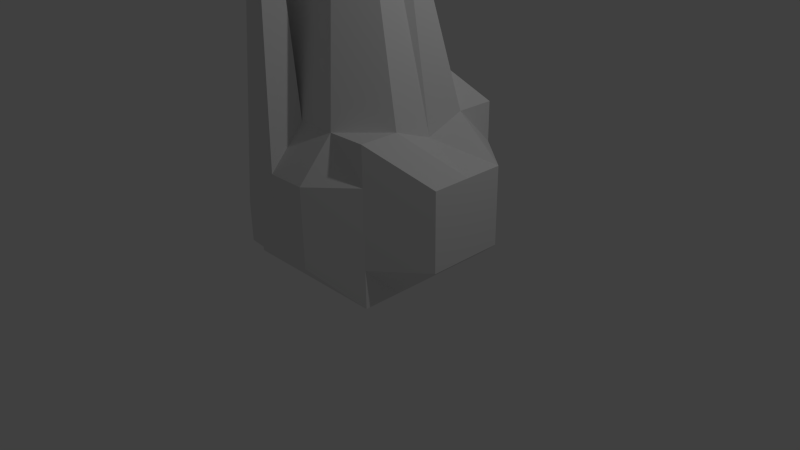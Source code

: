 # Source: arts1.blend  (saved by Blender 2.69.0; exported with 4.5.12 LTS)
import bpy
from mathutils import Matrix  # noqa: F401  (used for matrix-valued properties, if any)

bpy.ops.wm.read_factory_settings(use_empty=True)
scene = bpy.context.scene
scene.name = 'Scene'

# ---- collections
col_collection_1 = bpy.data.collections.new('Collection 1'); scene.collection.children.link(col_collection_1)

# ---- materials (node trees are filled in below, after node groups)
mat_material = bpy.data.materials.new('Material')
mat_material.alpha_threshold = 0.0
mat_material.use_transparent_shadow = False
mat_material.roughness = 0.5
mat_material.line_color = (0.0, 0.0, 0.0, 1.0)

# ---- material node trees

# ---- world
world_world = bpy.data.worlds.new('World'); scene.world = world_world
world_world.color = (0.05088, 0.05088, 0.05088)
world_world.use_sun_shadow = False
world_world.sun_shadow_jitter_overblur = 0.0
world_world.cycles.sampling_method = 'MANUAL'
world_world.cycles.sample_map_resolution = 256

# ---- cameras
cam_camera = bpy.data.cameras.new('Camera')
cam_camera.clip_end = 100.0
cam_camera.lens = 35.0
cam_camera.sensor_width = 32.0
cam_camera.sensor_height = 18.0
cam_camera.ortho_scale = 7.314
cam_camera.dof.focus_distance = 0.0
cam_camera.dof.aperture_fstop = 128.0

# ---- lights
light_lamp = bpy.data.lights.new('Lamp', 'POINT')
light_lamp.transmission_factor = 0.0
light_lamp.cutoff_distance = 30.0
light_lamp.energy = 100.0
light_lamp.shadow_buffer_clip_start = 1.001
light_lamp.shadow_soft_size = 0.1
light_lamp.shadow_maximum_resolution = 0.006
light_lamp.use_absolute_resolution = True
light_lamp.cycles.use_multiple_importance_sampling = False

# ---- meshes
me_cube = bpy.data.meshes.new('Cube')
me_cube.from_pydata([(1.0, 1.0, -1.0), (1.0, -1.0, -1.0), (-1.0, -1.0, -1.0), (-1.0, 1.0, -1.0), (1.0, 1.0, 1.0), (1.0, -1.0, 1.0), (-1.0, -1.0, 1.0), (-1.0, 1.0, 1.0), (1.0, -5.96e-08, -1.0), (1.788e-07, 1.0, -1.0), (1.0, 1.0, 0.0), (0.0, -1.0, -1.0), (1.0, -1.0, 0.0), (-1.0, 2.98e-07, -1.0), (-1.0, -1.0, 0.0), (-1.0, 1.0, 0.0), (1.0, -5.364e-07, 0.8125), (2.384e-07, 1.0, 1.0), (-5.364e-07, -1.0, 1.0), (-1.457, 1.788e-07, 1.0), (-1.49e-07, -1.788e-07, 6.025), (1.598, -2.98e-07, 0.0), (-2.98e-07, -1.456, 0.0), (-1.457, 2.384e-07, 0.0), (2.384e-07, 1.473, 0.0), (1.0, -0.5, -1.0), (-0.5, 1.0, -1.0), (1.0, 1.0, 0.5), (-0.5, -1.0, -1.0), (1.0, -1.0, 0.5), (-1.0, 0.5, -1.0), (-1.0, -1.0, 0.5), (-1.0, 1.0, 0.5), (1.0, -0.5, 1.0), (-0.5, 1.0, 0.7431), (-0.5, -1.0, 1.0), (-1.457, 0.5, 1.0), (1.0, 0.5, -1.0), (0.5, 1.0, -1.0), (1.0, 1.0, -0.5), (0.5, -1.0, -1.0), (1.0, -1.0, -0.5), (-1.0, -0.5, -1.0), (-1.0, -1.0, -0.5), (-1.0, 1.0, -0.5), (1.0, 0.5, 1.0), (0.5623, 1.1, 0.8577), (0.5, -1.0, 1.0), (-1.457, -0.5, 1.0), (-3.427e-07, -0.5, 3.855), (4.47e-08, 0.5, 4.836), (0.5, -3.576e-07, 3.855), (-0.5, 0.0, 1.0), (1.598, -0.5, 0.0), (1.598, 0.5, 0.0), (1.598, -1.788e-07, -0.5), (1.598, -4.172e-07, 0.5), (-0.5, -1.456, 0.0), (0.5, -1.456, 0.0), (-1.49e-07, -1.456, -0.5), (-4.172e-07, -1.456, 0.5), (-1.457, 0.5, 0.0), (-1.457, -0.5, 0.0), (-1.457, 2.682e-07, -0.5), (-1.0, 2.086e-07, 4.617), (-0.5, 1.473, 0.0), (0.5, 1.473, 0.0), (2.384e-07, 1.473, 0.5), (2.086e-07, 1.473, -0.5), (-0.5, -0.5, 3.59), (1.598, -0.5, 0.5), (-0.5, -1.0, 5.45), (-1.457, 0.5, 0.5), (-0.5, 1.473, -0.5), (-0.02945, -0.2794, 5.807), (0.5, 0.5, 1.569), (-0.5, 0.5, 1.436), (1.598, -0.5, -0.5), (1.598, 0.5, -0.5), (1.598, 0.5, 0.5), (-0.5, -1.456, -0.5), (0.5, -1.456, -0.5), (0.5, -1.456, 0.5), (-1.457, 0.5, -0.5), (-1.457, -0.5, -0.5), (-1.457, -0.5, 0.5), (-0.5, 1.473, 0.5), (0.5, 1.473, 0.5), (0.5, 1.473, -0.5)], [], [(69, 48, 6, 35), (70, 33, 5, 29), (71, 35, 6, 31), (72, 36, 7, 32), (73, 26, 3, 44), (74, 49, 18, 47), (75, 50, 20, 51), (76, 36, 19, 52), (77, 53, 12, 41), (78, 54, 21, 55), (79, 45, 16, 56), (80, 57, 14, 43), (81, 58, 22, 59), (82, 47, 18, 60), (83, 61, 15, 44), (84, 62, 23, 63), (85, 48, 19, 64), (86, 65, 15, 32), (87, 66, 24, 67), (88, 38, 9, 68), (49, 69, 35, 18), (20, 52, 69, 49), (52, 19, 48, 69), (53, 70, 29, 12), (21, 56, 70, 53), (56, 16, 33, 70), (57, 71, 31, 14), (22, 60, 71, 57), (60, 18, 35, 71), (61, 72, 32, 15), (23, 64, 72, 61), (64, 19, 36, 72), (65, 73, 44, 15), (24, 68, 73, 65), (68, 9, 26, 73), (33, 74, 47, 5), (16, 51, 74, 33), (51, 20, 49, 74), (45, 75, 51, 16), (4, 46, 75, 45), (46, 17, 50, 75), (50, 76, 52, 20), (17, 34, 76, 50), (34, 7, 36, 76), (25, 77, 41, 1), (8, 55, 77, 25), (55, 21, 53, 77), (37, 78, 55, 8), (0, 39, 78, 37), (39, 10, 54, 78), (54, 79, 56, 21), (10, 27, 79, 54), (27, 4, 45, 79), (28, 80, 43, 2), (11, 59, 80, 28), (59, 22, 57, 80), (40, 81, 59, 11), (1, 41, 81, 40), (41, 12, 58, 81), (58, 82, 60, 22), (12, 29, 82, 58), (29, 5, 47, 82), (30, 83, 44, 3), (13, 63, 83, 30), (63, 23, 61, 83), (42, 84, 63, 13), (2, 43, 84, 42), (43, 14, 62, 84), (62, 85, 64, 23), (14, 31, 85, 62), (31, 6, 48, 85), (34, 86, 32, 7), (17, 67, 86, 34), (67, 24, 65, 86), (46, 87, 67, 17), (4, 27, 87, 46), (27, 10, 66, 87), (66, 88, 68, 24), (10, 39, 88, 66), (39, 0, 38, 88)])
me_cube.materials.append(mat_material)
me_cube.use_remesh_preserve_volume = False
me_cube.use_remesh_preserve_attributes = False
me_cube.use_mirror_vertex_groups = False
me_cube.update()

# ---- objects
ob_cube = bpy.data.objects.new('Cube', me_cube)
ob_lamp = bpy.data.objects.new('Lamp', light_lamp)
ob_camera = bpy.data.objects.new('Camera', cam_camera)

# ---- transforms, parenting, visibility, modifiers, constraints
ob_cube.location = (0.0, 0.0, 1.052)
ob_cube.lock_rotations_4d = False
ob_cube.empty_display_type = 'ARROWS'
ob_cube.lineart.crease_threshold = 0.0
ob_lamp.location = (4.076, 1.005, 5.904)
ob_lamp.rotation_euler = (0.6503, 0.05522, 1.866)
ob_lamp.lock_rotations_4d = False
ob_lamp.empty_display_type = 'ARROWS'
ob_lamp.color = (0.0, 0.0, 0.0, 0.0)
ob_lamp.lineart.crease_threshold = 0.0
ob_camera.location = (7.481, -6.508, 5.344)
ob_camera.rotation_euler = (1.109, 0.01082, 0.8149)
ob_camera.lock_rotations_4d = False
ob_camera.empty_display_type = 'ARROWS'
ob_camera.color = (0.0, 0.0, 0.0, 0.0)
ob_camera.display_type = 'WIRE'
ob_camera.lineart.crease_threshold = 0.0

# ---- collection membership
col_collection_1.objects.link(ob_cube)
col_collection_1.objects.link(ob_lamp)
col_collection_1.objects.link(ob_camera)

# ---- scene / render settings (as saved in the file)
scene.camera = ob_camera
scene.frame_start = 1; scene.frame_end = 250; scene.frame_set(1)
scene.render.engine = 'BLENDER_EEVEE_NEXT'
scene.render.image_settings.compression = 90
scene.render.resolution_percentage = 50
scene.render.dither_intensity = 0.0
scene.cycles.use_denoising = False
scene.cycles.samples = 10
scene.cycles.sampling_pattern = 'TABULATED_SOBOL'
scene.cycles.light_sampling_threshold = 0.0
scene.cycles.use_adaptive_sampling = False
scene.cycles.use_light_tree = False
scene.cycles.blur_glossy = 0.0
scene.cycles.volume_bounces = 1
scene.cycles.pixel_filter_type = 'GAUSSIAN'
scene.cycles.sample_clamp_indirect = 0.0
scene.view_settings.view_transform = 'Standard'
bpy.context.view_layer.update()
